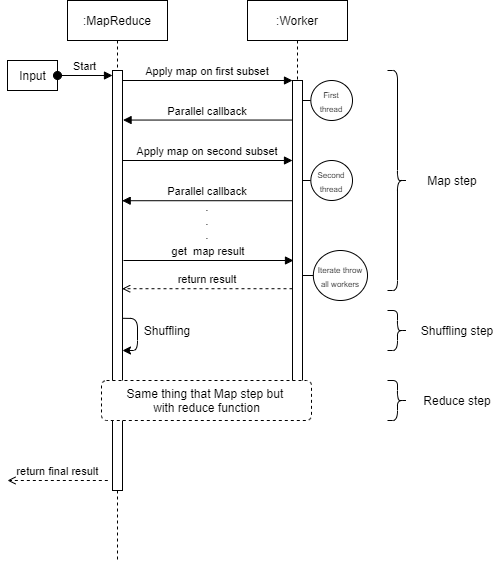

The diagram above was exported from draw.io. Its source (the exported page's mxGraphModel, read from the mxfile embedded in the PNG):
<mxGraphModel dx="865" dy="398" grid="1" gridSize="10" guides="1" tooltips="1" connect="1" arrows="1" fold="1" page="1" pageScale="1" pageWidth="850" pageHeight="1100" math="0" shadow="0">
  <root>
    <mxCell id="0" />
    <mxCell id="1" parent="0" />
    <mxCell id="3nuBFxr9cyL0pnOWT2aG-1" value=":MapReduce" style="shape=umlLifeline;perimeter=lifelinePerimeter;container=1;collapsible=0;recursiveResize=0;rounded=0;shadow=0;strokeWidth=1;" parent="1" vertex="1">
      <mxGeometry x="120" y="80" width="100" height="560" as="geometry" />
    </mxCell>
    <mxCell id="3nuBFxr9cyL0pnOWT2aG-2" value="" style="points=[];perimeter=orthogonalPerimeter;rounded=0;shadow=0;strokeWidth=1;" parent="3nuBFxr9cyL0pnOWT2aG-1" vertex="1">
      <mxGeometry x="45" y="70" width="10" height="420" as="geometry" />
    </mxCell>
    <mxCell id="xxlwjC1DZBMVpl0mlwao-13" value="" style="endArrow=classic;html=1;exitX=1.033;exitY=0.59;exitDx=0;exitDy=0;exitPerimeter=0;" edge="1" parent="3nuBFxr9cyL0pnOWT2aG-1" source="3nuBFxr9cyL0pnOWT2aG-2">
      <mxGeometry width="50" height="50" relative="1" as="geometry">
        <mxPoint x="60" y="360" as="sourcePoint" />
        <mxPoint x="55" y="350" as="targetPoint" />
        <Array as="points">
          <mxPoint x="70" y="318" />
          <mxPoint x="70" y="350" />
        </Array>
      </mxGeometry>
    </mxCell>
    <mxCell id="3nuBFxr9cyL0pnOWT2aG-5" value=":Worker" style="shape=umlLifeline;perimeter=lifelinePerimeter;container=1;collapsible=0;recursiveResize=0;rounded=0;shadow=0;strokeWidth=1;" parent="1" vertex="1">
      <mxGeometry x="300" y="80" width="100" height="400" as="geometry" />
    </mxCell>
    <mxCell id="3nuBFxr9cyL0pnOWT2aG-6" value="" style="points=[];perimeter=orthogonalPerimeter;rounded=0;shadow=0;strokeWidth=1;" parent="3nuBFxr9cyL0pnOWT2aG-5" vertex="1">
      <mxGeometry x="45" y="80" width="10" height="320" as="geometry" />
    </mxCell>
    <mxCell id="3nuBFxr9cyL0pnOWT2aG-8" value="Apply map on first subset" style="verticalAlign=bottom;endArrow=block;entryX=0;entryY=0;shadow=0;strokeWidth=1;" parent="1" source="3nuBFxr9cyL0pnOWT2aG-2" target="3nuBFxr9cyL0pnOWT2aG-6" edge="1">
      <mxGeometry relative="1" as="geometry">
        <mxPoint x="275" y="160" as="sourcePoint" />
      </mxGeometry>
    </mxCell>
    <mxCell id="3nuBFxr9cyL0pnOWT2aG-9" value="Parallel callback" style="verticalAlign=bottom;endArrow=block;entryX=1.056;entryY=0.265;shadow=0;strokeWidth=1;entryDx=0;entryDy=0;entryPerimeter=0;" parent="1" edge="1">
      <mxGeometry relative="1" as="geometry">
        <mxPoint x="345" y="199.54999999999995" as="sourcePoint" />
        <mxPoint x="175.55999999999995" y="199.54999999999995" as="targetPoint" />
      </mxGeometry>
    </mxCell>
    <mxCell id="xxlwjC1DZBMVpl0mlwao-1" value="Input" style="html=1;" vertex="1" parent="1">
      <mxGeometry x="60" y="140" width="50" height="30" as="geometry" />
    </mxCell>
    <mxCell id="3nuBFxr9cyL0pnOWT2aG-3" value="Start" style="verticalAlign=bottom;startArrow=oval;endArrow=block;startSize=8;shadow=0;strokeWidth=1;exitX=1;exitY=0.5;exitDx=0;exitDy=0;" parent="1" target="3nuBFxr9cyL0pnOWT2aG-2" edge="1" source="xxlwjC1DZBMVpl0mlwao-1">
      <mxGeometry relative="1" as="geometry">
        <mxPoint x="105" y="150" as="sourcePoint" />
      </mxGeometry>
    </mxCell>
    <mxCell id="xxlwjC1DZBMVpl0mlwao-2" value="Apply map on second subset" style="verticalAlign=bottom;endArrow=block;shadow=0;strokeWidth=1;" edge="1" parent="1">
      <mxGeometry relative="1" as="geometry">
        <mxPoint x="175" y="240.0000000000001" as="sourcePoint" />
        <mxPoint x="345" y="240" as="targetPoint" />
      </mxGeometry>
    </mxCell>
    <mxCell id="xxlwjC1DZBMVpl0mlwao-3" value="Parallel callback" style="verticalAlign=bottom;endArrow=block;entryX=0.967;entryY=0.686;shadow=0;strokeWidth=1;entryDx=0;entryDy=0;entryPerimeter=0;" edge="1" parent="1">
      <mxGeometry relative="1" as="geometry">
        <mxPoint x="345" y="280.22" as="sourcePoint" />
        <mxPoint x="174.67000000000007" y="280.22" as="targetPoint" />
      </mxGeometry>
    </mxCell>
    <mxCell id="xxlwjC1DZBMVpl0mlwao-4" value="&lt;font style=&quot;font-size: 8px&quot;&gt;First thread&lt;/font&gt;" style="shape=umlBoundary;whiteSpace=wrap;html=1;align=center;" vertex="1" parent="1">
      <mxGeometry x="355" y="160" width="50" height="40" as="geometry" />
    </mxCell>
    <mxCell id="xxlwjC1DZBMVpl0mlwao-6" value="&lt;font style=&quot;font-size: 8px&quot;&gt;Second thread&lt;/font&gt;" style="shape=umlBoundary;whiteSpace=wrap;html=1;align=center;" vertex="1" parent="1">
      <mxGeometry x="355" y="240" width="50" height="40" as="geometry" />
    </mxCell>
    <mxCell id="xxlwjC1DZBMVpl0mlwao-7" value="get  map result" style="verticalAlign=bottom;endArrow=block;shadow=0;strokeWidth=1;" edge="1" parent="1">
      <mxGeometry relative="1" as="geometry">
        <mxPoint x="176" y="340.00000000000006" as="sourcePoint" />
        <mxPoint x="346" y="339.99999999999994" as="targetPoint" />
      </mxGeometry>
    </mxCell>
    <mxCell id="xxlwjC1DZBMVpl0mlwao-8" value=".&lt;br&gt;.&lt;br&gt;." style="text;html=1;strokeColor=none;fillColor=none;align=center;verticalAlign=middle;whiteSpace=wrap;rounded=0;" vertex="1" parent="1">
      <mxGeometry x="240" y="290" width="40" height="20" as="geometry" />
    </mxCell>
    <mxCell id="xxlwjC1DZBMVpl0mlwao-10" value="return result" style="verticalAlign=bottom;endArrow=open;entryX=0.967;entryY=0.686;shadow=0;strokeWidth=1;entryDx=0;entryDy=0;entryPerimeter=0;dashed=1;endFill=0;" edge="1" parent="1">
      <mxGeometry relative="1" as="geometry">
        <mxPoint x="345" y="368.22" as="sourcePoint" />
        <mxPoint x="174.67000000000007" y="368.22" as="targetPoint" />
      </mxGeometry>
    </mxCell>
    <mxCell id="xxlwjC1DZBMVpl0mlwao-11" value="&lt;font style=&quot;font-size: 8px&quot;&gt;Iterate throw all workers&lt;/font&gt;" style="shape=umlBoundary;whiteSpace=wrap;html=1;align=center;" vertex="1" parent="1">
      <mxGeometry x="355" y="330" width="65" height="50" as="geometry" />
    </mxCell>
    <mxCell id="xxlwjC1DZBMVpl0mlwao-14" value="Shuffling" style="text;html=1;strokeColor=none;fillColor=none;align=center;verticalAlign=middle;whiteSpace=wrap;rounded=0;" vertex="1" parent="1">
      <mxGeometry x="200" y="400" width="40" height="20" as="geometry" />
    </mxCell>
    <mxCell id="xxlwjC1DZBMVpl0mlwao-15" value="" style="shape=curlyBracket;whiteSpace=wrap;html=1;rounded=1;rotation=-180;" vertex="1" parent="1">
      <mxGeometry x="440" y="150" width="20" height="220" as="geometry" />
    </mxCell>
    <mxCell id="xxlwjC1DZBMVpl0mlwao-16" value="Map step" style="text;html=1;strokeColor=none;fillColor=none;align=center;verticalAlign=middle;whiteSpace=wrap;rounded=0;" vertex="1" parent="1">
      <mxGeometry x="470" y="250" width="70" height="20" as="geometry" />
    </mxCell>
    <mxCell id="xxlwjC1DZBMVpl0mlwao-17" value="" style="shape=curlyBracket;whiteSpace=wrap;html=1;rounded=1;rotation=-180;" vertex="1" parent="1">
      <mxGeometry x="440" y="390" width="20" height="40" as="geometry" />
    </mxCell>
    <mxCell id="xxlwjC1DZBMVpl0mlwao-18" value="Shuffling step" style="text;html=1;strokeColor=none;fillColor=none;align=center;verticalAlign=middle;whiteSpace=wrap;rounded=0;" vertex="1" parent="1">
      <mxGeometry x="470" y="400" width="80" height="20" as="geometry" />
    </mxCell>
    <mxCell id="xxlwjC1DZBMVpl0mlwao-29" value="Same thing that Map step but &lt;br&gt;with reduce function" style="html=1;align=center;verticalAlign=top;rounded=1;absoluteArcSize=1;arcSize=10;dashed=1;" vertex="1" parent="1">
      <mxGeometry x="154" y="460" width="210" height="40" as="geometry" />
    </mxCell>
    <mxCell id="xxlwjC1DZBMVpl0mlwao-31" value="" style="shape=curlyBracket;whiteSpace=wrap;html=1;rounded=1;rotation=-180;" vertex="1" parent="1">
      <mxGeometry x="440" y="460" width="20" height="40" as="geometry" />
    </mxCell>
    <mxCell id="xxlwjC1DZBMVpl0mlwao-32" value="Reduce step" style="text;html=1;strokeColor=none;fillColor=none;align=center;verticalAlign=middle;whiteSpace=wrap;rounded=0;" vertex="1" parent="1">
      <mxGeometry x="470" y="470" width="80" height="20" as="geometry" />
    </mxCell>
    <mxCell id="xxlwjC1DZBMVpl0mlwao-33" value="return final result" style="verticalAlign=bottom;endArrow=open;shadow=0;strokeWidth=1;dashed=1;endFill=0;" edge="1" parent="1">
      <mxGeometry relative="1" as="geometry">
        <mxPoint x="160.33" y="560.0000000000001" as="sourcePoint" />
        <mxPoint x="60" y="560" as="targetPoint" />
      </mxGeometry>
    </mxCell>
  </root>
</mxGraphModel>